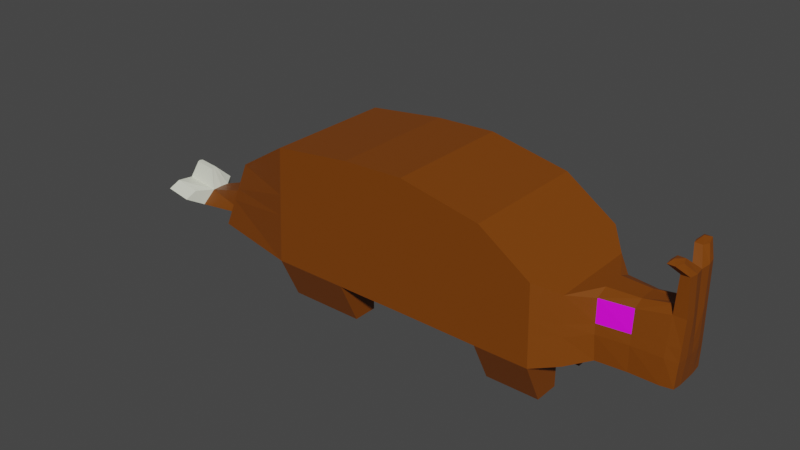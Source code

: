 # Source: rhinankly.blend  (saved by Blender 3.3.6; exported with 4.5.12 LTS)
import bpy
from mathutils import Matrix  # noqa: F401  (used for matrix-valued properties, if any)

bpy.ops.wm.read_factory_settings(use_empty=True)
scene = bpy.context.scene
scene.name = 'Scene'

# ---- collections
col_collection = bpy.data.collections.new('Collection'); scene.collection.children.link(col_collection)

# ---- images (referenced by path relative to the original .blend; pixels are not part of the script)
import os
ASSET_DIR = os.environ.get("B2B_ASSET_DIR", "")  # directory of the original .blend (textures are referenced by path, not embedded)
HERE = os.path.dirname(os.path.abspath(__file__))  # packed textures are extracted next to this script under _unpacked/

def load_image(name, relpath, width, height, colorspace="sRGB"):
    """Load a texture the original file referenced (path relative to the .blend, or extracted next to this script)."""
    p = next((c for c in (os.path.join(HERE, relpath), os.path.join(ASSET_DIR, relpath)) if relpath and os.path.exists(c)), "")
    if p:
        img = bpy.data.images.load(p, check_existing=True)
        img.name = name
    else:  # same state as the original file: an image datablock whose file is absent (Cycles renders it pink)
        img = bpy.data.images.new(name, width, height)
        img.source = "FILE"
        img.filepath = "//" + (relpath or name)
    img.colorspace_settings.name = colorspace
    return img
img_rhineye_png = load_image('rhineye.png', 'rhineye.png', 1024, 1024, 'sRGB')

# ---- materials (node trees are filled in below, after node groups)
mat_material_001 = bpy.data.materials.new('Material.001')
mat_material_001.use_transparent_shadow = False
mat_material_002 = bpy.data.materials.new('Material.002')
mat_material_002.use_transparent_shadow = False
mat_material_003 = bpy.data.materials.new('Material.003')
mat_material_003.use_transparent_shadow = False

# ---- material node trees
mat_material_001.use_nodes = True; mat_material_001.node_tree.nodes.clear()
_N = mat_material_001.node_tree.nodes; _L = mat_material_001.node_tree.links
n0 = _N.new('ShaderNodeBsdfPrincipled'); n0.name = 'Principled BSDF'; n0.location = (10, 300)
n0.distribution = 'GGX'
n0.subsurface_method = 'RANDOM_WALK_SKIN'
n0.inputs[0].default_value = (0.1981, 0.04971, 0.0, 1.0)
n0.inputs[3].default_value = 1.45
n0.inputs[27].default_value = (0.0, 0.0, 0.0, 1.0)
n0.inputs[28].default_value = 1.0
n1 = _N.new('ShaderNodeOutputMaterial'); n1.name = 'Material Output'; n1.location = (300, 300)
_L.new(n0.outputs[0], n1.inputs[0])
n1.is_active_output = True
mat_material_002.use_nodes = True; mat_material_002.node_tree.nodes.clear()
_N = mat_material_002.node_tree.nodes; _L = mat_material_002.node_tree.links
n0 = _N.new('ShaderNodeBsdfPrincipled'); n0.name = 'Principled BSDF'; n0.location = (10, 300)
n0.distribution = 'GGX'
n0.subsurface_method = 'RANDOM_WALK_SKIN'
n0.inputs[3].default_value = 1.45
n0.inputs[27].default_value = (0.0, 0.0, 0.0, 1.0)
n0.inputs[28].default_value = 1.0
n1 = _N.new('ShaderNodeOutputMaterial'); n1.name = 'Material Output'; n1.location = (300, 300)
n2 = _N.new('ShaderNodeTexImage'); n2.name = 'Image Texture'; n2.location = (-280, 275)
n2.image = img_rhineye_png
_L.new(n0.outputs[0], n1.inputs[0])
_L.new(n2.outputs[0], n0.inputs[0])
n1.is_active_output = True
mat_material_003.use_nodes = True; mat_material_003.node_tree.nodes.clear()
_N = mat_material_003.node_tree.nodes; _L = mat_material_003.node_tree.links
n0 = _N.new('ShaderNodeBsdfPrincipled'); n0.name = 'Principled BSDF'; n0.location = (10, 300)
n0.distribution = 'GGX'
n0.subsurface_method = 'RANDOM_WALK_SKIN'
n0.inputs[0].default_value = (0.78, 0.8, 0.6717, 1.0)
n0.inputs[3].default_value = 1.45
n0.inputs[27].default_value = (0.0, 0.0, 0.0, 1.0)
n0.inputs[28].default_value = 1.0
n1 = _N.new('ShaderNodeOutputMaterial'); n1.name = 'Material Output'; n1.location = (300, 300)
_L.new(n0.outputs[0], n1.inputs[0])
n1.is_active_output = True

# ---- world
world_world = bpy.data.worlds.new('World'); scene.world = world_world
world_world.use_nodes = True; world_world.node_tree.nodes.clear()
_N = world_world.node_tree.nodes; _L = world_world.node_tree.links
n0 = _N.new('ShaderNodeOutputWorld'); n0.name = 'World Output'; n0.location = (300, 300)
n1 = _N.new('ShaderNodeBackground'); n1.name = 'Background'; n1.location = (10, 300)
n1.inputs[0].default_value = (0.05088, 0.05088, 0.05088, 1.0)
_L.new(n1.outputs[0], n0.inputs[0])
n0.is_active_output = True
world_world.color = (0.05088, 0.05088, 0.05088)
world_world.use_sun_shadow = False
world_world.sun_shadow_jitter_overblur = 0.0

# ---- meshes
me_plane = bpy.data.meshes.new('Plane')
me_plane.from_pydata([(-1.0, 4.371e-08, 1.337), (1.0, 4.371e-08, 1.337), (-0.7387, -2.763e-07, 5.068), (1.065, -2.851e-07, 5.133), (3.401, 4.591e-08, 1.32), (3.401, -2.214e-07, 4.659), (-3.237, 4.371e-08, 1.337), (-3.058, -2.39e-07, 4.79), (-6.063, 4.371e-08, 1.337), (-5.132, -6.785e-08, 3.516), (5.54, 4.591e-08, 1.32), (5.458, -3.274e-08, 3.255), (7.81, 4.81e-08, 1.304), (7.673, 0.0, 3.24), (8.076, 0.0, 1.437), (8.055, -3.055e-08, 3.239), (7.728, -3.055e-08, 3.239), (8.055, -3.055e-08, 3.239), (-0.7387, -2.763e-07, 5.068), (-1.0, 4.371e-08, 1.337), (1.0, 4.371e-08, 1.337), (1.065, -2.851e-07, 5.133), (3.401, 4.591e-08, 1.32), (3.401, -2.214e-07, 4.659), (-3.058, -2.39e-07, 4.79), (-3.237, 4.371e-08, 1.337), (-5.132, -6.785e-08, 3.516), (-6.063, 4.371e-08, 1.337), (5.54, 4.591e-08, 1.32), (5.458, -3.274e-08, 3.255), (7.738, 0.0, 1.305), (7.779, 0.0, 3.366), (8.098, 0.0, 1.403), (8.126, 0.0, 3.24), (5.929, -3.229e-08, 3.251), (6.01, 4.636e-08, 1.317), (5.99, 0.0, 3.252), (6.064, 0.0, 1.316), (-0.7387, -1.914, 5.068), (-1.0, -1.914, 1.337), (1.0, -1.914, 1.337), (1.065, -1.914, 5.133), (3.401, -1.914, 1.32), (3.401, -1.914, 4.659), (-3.058, -1.914, 4.79), (-3.237, -1.914, 1.337), (-5.132, -1.314, 3.516), (-6.063, -1.314, 1.337), (5.54, -1.314, 1.32), (5.458, -1.314, 3.255), (7.74, -0.634, 1.406), (7.783, -0.5125, 3.264), (5.996, -0.7101, 3.11), (6.06, -0.7206, 1.416), (8.085, -0.615, 1.439), (8.131, -0.4992, 3.264), (8.099, -0.5536, 4.354), (8.098, 0.0, 4.333), (7.86, 0.0, 4.344), (7.855, -0.5536, 4.355), (7.871, -0.8983, 4.696), (7.871, -0.401, 4.692), (7.668, -0.401, 4.694), (7.667, -0.8983, 4.696), (7.733, -0.2431, 3.404), (8.17, -0.2439, 3.251), (7.734, -0.7109, 4.766), (6.064, -0.349, 1.316), (3.401, -0.5791, 4.659), (1.065, -0.5791, 5.133), (-3.058, -0.5791, 4.79), (-5.132, -0.5791, 3.516), (5.54, -0.5791, 1.32), (3.401, -0.5791, 1.32), (1.0, -0.5791, 1.337), (8.098, -0.3109, 1.404), (7.738, -0.3147, 1.305), (5.458, -0.5791, 3.255), (-1.0, -0.5791, 1.337), (-3.237, -0.5791, 1.337), (-0.7387, -0.5791, 5.068), (5.99, -0.3444, 3.252), (-6.063, -0.5791, 1.337), (8.139, -0.2934, 4.341), (7.818, -0.2934, 4.351), (7.943, -0.6104, 4.669), (7.618, -0.6104, 4.671), (-5.677, 0.0, 2.238), (8.108, 0.0, 2.159), (-5.677, 0.0, 2.238), (8.146, 0.0, 2.142), (-0.8919, -1.914, 2.88), (1.027, -1.914, 2.907), (3.401, -1.914, 2.702), (-3.163, -1.914, 2.766), (-5.677, -1.314, 2.238), (5.506, -1.314, 2.121), (7.752, -0.6224, 2.154), (8.112, -0.5746, 2.153), (6.031, -0.7646, 2.159), (8.152, -0.2816, 2.147), (-5.677, -0.5791, 2.238), (-7.806, 0.0, 1.57), (-8.067, 0.0, 1.026), (-8.107, -0.481, 1.024), (-7.823, -0.2838, 1.552), (-9.004, 0.0, 1.662), (-9.245, 0.0, 1.254), (-9.191, -0.432, 1.243), (-8.913, -0.2341, 1.655), (-8.42, -0.9165, 1.251), (-8.18, -0.7235, 1.547), (-9.185, -0.9165, 1.403), (-8.944, -0.7235, 1.699), (-8.07, 0.0, 2.111), (-8.07, -0.09384, 2.111), (-8.742, 0.0, 2.193), (-8.702, -0.09384, 2.184), (-3.237, -1.314, 0.03616), (-1.0, -1.314, 0.03616), (-1.0, -0.5791, 0.03616), (-3.237, -0.5791, 0.03616), (4.901, 0.0, 3.636), (4.96, 0.0, 1.32), (4.901, 0.0, 3.636), (4.96, 0.0, 1.32), (4.901, -1.914, 3.636), (4.96, -1.914, 1.32), (4.901, -0.5791, 3.636), (4.96, -0.5791, 1.32), (4.935, -1.914, 2.278), (3.401, -0.5791, 0.09654), (3.401, -1.314, 0.09654), (4.96, -0.5791, 0.09654), (4.96, -1.314, 0.09654), (6.91, 4.723e-08, 1.31), (6.91, 0.0, 1.31), (6.839, 0.0, 3.246), (6.885, 0.0, 3.249), (6.909, -0.6383, 1.411), (6.89, -0.5709, 3.111), (6.891, -0.2766, 3.251), (6.91, -0.3147, 1.31), (6.901, -0.6545, 2.157), (8.092, 0.0, 2.492), (8.14, 0.0, 2.48), (1.039, -1.914, 3.593), (3.401, -1.914, 3.305), (5.491, -1.314, 2.47), (7.762, -0.5886, 2.496), (8.118, -0.5514, 2.495), (6.02, -0.7478, 2.452), (-5.509, -0.5791, 2.632), (-5.509, 0.0, 2.632), (-5.509, 0.0, 2.632), (-0.8447, -1.914, 3.554), (-3.131, -1.914, 3.389), (-5.509, -1.314, 2.632), (8.158, -0.2699, 2.487), (4.925, -1.914, 2.696), (6.898, -0.6288, 2.451)], [], [(3, 2, 18, 21), (87, 8, 27, 89), (34, 11, 29, 36), (2, 7, 24, 18), (0, 1, 20, 19), (6, 0, 19, 25), (123, 10, 28, 125), (13, 15, 17, 16), (129, 72, 48, 127), (128, 68, 43, 126), (76, 75, 54, 50), (74, 73, 42, 40), (72, 67, 53, 48), (64, 51, 59, 84), (68, 69, 41, 43), (135, 12, 30, 136), (8, 6, 25, 27), (144, 15, 33, 145), (7, 9, 26, 24), (5, 3, 21, 23), (15, 13, 31, 33), (1, 4, 22, 20), (12, 14, 32, 30), (122, 5, 23, 124), (10, 35, 37, 28), (70, 71, 46, 44), (137, 34, 36, 138), (155, 146, 41, 38), (92, 40, 42, 93), (155, 38, 44, 156), (156, 44, 46, 157), (130, 127, 48, 96), (143, 139, 50, 97), (97, 50, 54, 98), (96, 48, 53, 99), (39, 45, 118, 119), (78, 74, 40, 39), (80, 70, 44, 38), (81, 77, 49, 52), (101, 82, 47, 95), (69, 80, 38, 41), (142, 76, 50, 139), (82, 79, 45, 47), (158, 65, 55, 150), (141, 81, 52, 140), (59, 56, 60, 63), (51, 55, 56, 59), (65, 33, 57, 83), (33, 31, 58, 57), (61, 62, 66), (84, 59, 63, 86), (57, 58, 62, 61), (83, 57, 61, 85), (58, 84, 86, 62), (60, 85, 61, 66), (63, 60, 66), (62, 86, 63, 66), (56, 83, 85, 60), (55, 65, 83, 56), (138, 36, 81, 141), (145, 33, 65, 158), (27, 25, 79, 82), (136, 30, 76, 142), (21, 18, 80, 69), (89, 27, 103, 102), (36, 29, 77, 81), (18, 24, 70, 80), (19, 20, 74, 78), (25, 19, 78, 79), (24, 26, 71, 70), (23, 21, 69, 68), (31, 64, 84, 58), (28, 37, 67, 72), (20, 22, 73, 74), (30, 32, 75, 76), (124, 23, 68, 128), (125, 28, 72, 129), (154, 89, 101, 152), (32, 90, 100, 75), (75, 100, 98, 54), (152, 101, 95, 157), (148, 96, 99, 151), (149, 97, 98, 150), (160, 143, 97, 149), (159, 130, 96, 148), (45, 94, 95, 47), (39, 91, 94, 45), (146, 92, 93, 147), (39, 40, 92, 91), (14, 88, 90, 32), (153, 87, 89, 154), (109, 108, 112, 113), (101, 89, 102, 105), (27, 82, 104, 103), (82, 101, 105, 104), (106, 107, 108, 109), (102, 103, 107, 106), (102, 106, 116, 114), (103, 104, 108, 107), (110, 111, 113, 112), (104, 105, 111, 110), (108, 104, 110, 112), (105, 109, 113, 111), (115, 114, 116, 117), (106, 109, 117, 116), (105, 102, 114, 115), (109, 105, 115, 117), (121, 120, 119, 118), (45, 79, 121, 118), (79, 78, 120, 121), (78, 39, 119, 120), (147, 93, 130, 159), (22, 125, 129, 73), (29, 124, 128, 77), (93, 42, 127, 130), (11, 122, 124, 29), (77, 128, 126, 49), (73, 129, 133, 131), (4, 123, 125, 22), (131, 133, 134, 132), (127, 42, 132, 134), (42, 73, 131, 132), (129, 127, 134, 133), (151, 99, 143, 160), (37, 136, 142, 67), (31, 138, 141, 64), (64, 141, 140, 51), (67, 142, 139, 53), (99, 53, 139, 143), (13, 137, 138, 31), (35, 135, 136, 37), (52, 151, 160, 140), (43, 147, 159, 126), (9, 153, 154, 26), (41, 146, 147, 43), (126, 159, 148, 49), (140, 160, 149, 51), (51, 149, 150, 55), (49, 148, 151, 52), (71, 152, 157, 46), (26, 154, 152, 71), (90, 145, 158, 100), (100, 158, 150, 98), (94, 156, 157, 95), (91, 155, 156, 94), (91, 92, 146, 155), (88, 144, 145, 90)])
me_plane.polygons.foreach_set('material_index', [0, 0, 0, 0, 0, 0, 0, 0, 0, 0, 0, 0, 0, 0, 0, 0, 0, 0, 0, 0, 0, 0, 0, 0, 0, 0, 0, 0, 0, 0, 0, 0, 0, 0, 0, 0, 0, 0, 0, 0, 0, 0, 0, 0, 0, 0, 0, 0, 0, 0, 0, 0, 0, 0, 0, 0, 0, 0, 0, 0, 0, 0, 0, 0, 0, 0, 0, 0, 0, 0, 0, 0, 0, 0, 0, 0, 0, 0, 0, 0, 0, 0, 0, 0, 0, 0, 0, 0, 0, 0, 0, 2, 0, 0, 0, 0, 0, 0, 0, 2, 2, 2, 2, 2, 2, 2, 2, 0, 0, 0, 0, 0, 0, 0, 0, 0, 0, 0, 0, 0, 0, 0, 0, 0, 0, 0, 0, 0, 0, 0, 0, 1, 0, 0, 0, 0, 0, 0, 0, 0, 0, 0, 0, 0, 0, 0, 0])
_uv = me_plane.uv_layers.new(name='UVMap')
_uv.uv.foreach_set('vector', [0.0, 0.0, 0.0, 0.0, 0.0, 0.0, 0.0, 0.0, 0.0, 0.0, 0.0, 0.0, 0.0, 0.0, 0.0, 0.0, 1.0, 1.0, 1.0, 1.0, 1.0, 1.0, 1.0, 1.0, 0.0, 0.0, 0.0, 0.0, 0.0, 0.0, 0.0, 0.0, 0.0, 0.0, 0.0, 0.0, 0.0, 0.0, 0.0, 0.0, 0.0, 0.0, 0.0, 0.0, 0.0, 0.0, 0.0, 0.0, 0.0, 0.0, 0.0, 0.0, 0.0, 0.0, 0.0, 0.0, 1.0, 1.0, 1.0, 1.0, 1.0, 1.0, 1.0, 1.0, 0.0, 0.0, 0.0, 0.0, 0.0, 0.0, 0.0, 0.0, 0.0, 0.0, 0.0, 0.0, 0.0, 0.0, 0.0, 0.0, 0.0, 0.0, 0.0, 0.0, 0.0, 0.0, 0.0, 0.0, 0.0, 0.0, 0.0, 0.0, 0.0, 0.0, 0.0, 0.0, 1.0, 0.0, 1.0, 0.0, 1.0, 0.0, 1.0, 0.0, 1.0, 1.0, 1.0, 1.0, 1.0, 1.0, 1.0, 1.0, 0.0, 0.0, 0.0, 0.0, 0.0, 0.0, 0.0, 0.0, 1.0, 1.49e-08, 1.0, 0.0, 1.0, 0.0, 1.0, 0.0, 0.0, 0.0, 0.0, 0.0, 0.0, 0.0, 0.0, 0.0, 0.0, 0.0, 0.0, 0.0, 0.0, 0.0, 0.0, 0.0, 0.0, 0.0, 0.0, 0.0, 0.0, 0.0, 0.0, 0.0, 0.0, 0.0, 0.0, 0.0, 0.0, 0.0, 0.0, 0.0, 1.0, 1.0, 1.0, 1.0, 1.0, 1.0, 1.0, 1.0, 0.0, 0.0, 0.0, 0.0, 0.0, 0.0, 0.0, 0.0, 0.0, 0.0, 0.0, 0.0, 0.0, 0.0, 0.0, 0.0, 0.0, 0.0, 0.0, 0.0, 0.0, 0.0, 0.0, 0.0, 1.0, 0.0, 1.0, 2.98e-08, 1.0, 0.0, 1.0, 0.0, 0.0, 0.0, 0.0, 0.0, 0.0, 0.0, 0.0, 0.0, 1.0, 1.0, 1.0, 1.0, 1.0, 1.0, 1.0, 1.0, 0.0, 0.5943, 1.0, 0.5943, 1.0, 1.0, 0.0, 1.0, 1.0, 0.4138, 1.0, 0.0, 1.0, 0.0, 1.0, 0.4138, 0.0, 0.5943, 0.0, 1.0, 0.0, 1.0, 0.0, 0.5943, 0.0, 0.5943, 0.0, 1.0, 0.0, 1.0, 0.0, 0.5943, 1.0, 0.4138, 1.0, 0.0, 1.0, 0.0, 1.0, 0.4138, 1.0, 0.4138, 1.0, 0.0, 1.0, 0.0, 1.0, 0.4138, 1.0, 0.4138, 1.0, 0.0, 1.0, 0.0, 1.0, 0.4138, 1.0, 0.4138, 1.0, 0.0, 1.0, 0.0, 1.0, 0.4138, 0.0, 0.0, 0.0, 0.0, 0.0, 0.0, 0.0, 0.0, 0.0, 0.0, 0.0, 0.0, 0.0, 0.0, 0.0, 0.0, 0.0, 0.0, 0.0, 0.0, 0.0, 0.0, 0.0, 0.0, 1.0, 1.0, 1.0, 1.0, 1.0, 1.0, 1.0, 1.0, 0.0, 0.0, 0.0, 0.0, 0.0, 0.0, 0.0, 0.0, 0.0, 0.0, 0.0, 0.0, 0.0, 0.0, 0.0, 0.0, 1.0, 0.0, 1.0, 0.0, 1.0, 0.0, 1.0, 0.0, 0.0, 0.0, 0.0, 0.0, 0.0, 0.0, 0.0, 0.0, 0.0, 0.0, 0.0, 0.0, 0.0, 0.0, 0.0, 0.0, 1.0, 1.0, 1.0, 1.0, 1.0, 1.0, 1.0, 1.0, 1.0, 1.0, 1.0, 1.0, 1.0, 1.0, 1.0, 1.0, 1.0, 1.0, 1.0, 1.0, 1.0, 1.0, 1.0, 1.0, 0.0, 0.0, 0.0, 0.0, 0.0, 0.0, 0.0, 0.0, 1.0, 1.0, 1.0, 1.0, 1.0, 1.0, 1.0, 1.0, 1.0, 1.0, 1.0, 1.0, 1.0, 1.0, 1.0, 1.0, 1.0, 1.0, 1.0, 1.0, 1.0, 1.0, 1.0, 1.0, 1.0, 1.0, 1.0, 1.0, 1.0, 1.0, 0.0, 0.0, 0.0, 0.0, 0.0, 0.0, 0.0, 0.0, 1.0, 1.0, 1.0, 1.0, 1.0, 1.0, 1.0, 1.0, 0.0, 0.0, 0.0, 0.0, 0.0, 0.0, 0.0, 0.0, 1.0, 1.0, 1.0, 1.0, 1.0, 1.0, 1.0, 1.0, 1.0, 1.0, 1.0, 1.0, 1.0, 1.0, 0.0, 0.0, 0.0, 0.0, 0.0, 0.0, 0.0, 0.0, 0.0, 0.0, 0.0, 0.0, 0.0, 0.0, 0.0, 0.0, 1.0, 1.0, 1.0, 1.0, 1.0, 1.0, 1.0, 1.0, 0.0, 0.0, 0.0, 0.0, 0.0, 0.0, 0.0, 0.0, 0.0, 0.0, 0.0, 0.0, 0.0, 0.0, 0.0, 0.0, 1.0, 0.0, 1.0, 0.0, 1.0, 0.0, 1.0, 0.0, 0.0, 0.0, 0.0, 0.0, 0.0, 0.0, 0.0, 0.0, 0.0, 0.0, 0.0, 0.0, 0.0, 0.0, 0.0, 0.0, 1.0, 1.0, 1.0, 1.0, 1.0, 1.0, 1.0, 1.0, 0.0, 0.0, 0.0, 0.0, 0.0, 0.0, 0.0, 0.0, 0.0, 0.0, 0.0, 0.0, 0.0, 0.0, 0.0, 0.0, 0.0, 0.0, 0.0, 0.0, 0.0, 0.0, 0.0, 0.0, 0.0, 0.0, 0.0, 0.0, 0.0, 0.0, 0.0, 0.0, 0.0, 0.0, 0.0, 0.0, 0.0, 0.0, 0.0, 0.0, 1.0, 1.0, 1.0, 1.0, 1.0, 1.0, 1.0, 1.0, 1.0, 0.0, 1.0, 0.0, 1.0, 0.0, 1.0, 0.0, 0.0, 0.0, 0.0, 0.0, 0.0, 0.0, 0.0, 0.0, 0.0, 0.0, 0.0, 0.0, 0.0, 0.0, 0.0, 0.0, 0.0, 0.0, 0.0, 0.0, 0.0, 0.0, 0.0, 0.0, 0.0, 0.0, 0.0, 0.0, 0.0, 0.0, 0.0, 0.0, 0.0, 0.0, 0.0, 0.0, 0.0, 0.0, 0.0, 0.0, 0.0, 0.0, 0.0, 0.0, 0.0, 0.0, 0.0, 0.0, 0.0, 0.0, 0.0, 0.0, 0.0, 0.0, 0.0, 0.0, 0.0, 0.0, 0.0, 0.0, 0.0, 0.0, 0.0, 0.0, 1.0, 0.5943, 1.0, 0.4138, 1.0, 0.4138, 1.0, 0.5943, 1.0, 0.5943, 1.0, 0.4138, 1.0, 0.4138, 1.0, 0.5943, 1.0, 0.5943, 1.0, 0.4138, 1.0, 0.4138, 1.0, 0.5943, 1.0, 0.5943, 1.0, 0.4138, 1.0, 0.4138, 1.0, 0.5943, 0.0, 0.0, 0.0, 0.4138, 0.0, 0.4138, 0.0, 0.0, 0.0, 0.0, 0.0, 0.4138, 0.0, 0.4138, 0.0, 0.0, 1.0, 0.5943, 1.0, 0.4138, 1.0, 0.4138, 1.0, 0.5943, 0.0, 0.0, 1.0, 0.0, 1.0, 0.4138, 0.0, 0.4138, 0.0, 0.0, 0.0, 0.0, 0.0, 0.0, 0.0, 0.0, 0.0, 0.0, 0.0, 0.0, 0.0, 0.0, 0.0, 0.0, 0.0, 0.0, 0.0, 0.0, 0.0, 0.0, 0.0, 0.0, 0.0, 0.0, 0.0, 0.0, 0.0, 0.0, 0.0, 0.0, 0.0, 0.0, 0.0, 0.0, 0.0, 0.0, 0.0, 0.0, 0.0, 0.0, 0.0, 0.0, 0.0, 0.0, 0.0, 0.0, 0.0, 0.0, 0.0, 0.0, 0.0, 0.0, 0.0, 0.0, 0.0, 0.0, 0.0, 0.0, 0.0, 0.0, 0.0, 0.0, 0.0, 0.0, 0.0, 0.0, 0.0, 0.0, 0.0, 0.0, 0.0, 0.0, 0.0, 0.0, 0.0, 0.0, 0.0, 0.0, 0.0, 0.0, 0.0, 0.0, 0.0, 0.0, 0.0, 0.0, 0.0, 0.0, 0.0, 0.0, 0.0, 0.0, 0.0, 0.0, 0.0, 0.0, 0.0, 0.0, 0.0, 0.0, 0.0, 0.0, 0.0, 0.0, 0.0, 0.0, 0.0, 0.0, 0.0, 0.0, 0.0, 0.0, 0.0, 0.0, 0.0, 0.0, 0.0, 0.0, 0.0, 0.0, 0.0, 0.0, 0.0, 0.0, 0.0, 0.0, 0.0, 0.0, 0.0, 0.0, 0.0, 0.0, 0.0, 0.0, 0.0, 0.0, 0.0, 0.0, 0.0, 0.0, 0.0, 0.0, 0.0, 0.0, 0.0, 0.0, 0.0, 0.0, 0.0, 0.0, 0.0, 0.0, 0.0, 0.0, 0.0, 0.0, 0.0, 0.0, 0.0, 0.0, 0.0, 0.0, 0.0, 0.0, 0.0, 0.0, 0.0, 0.0, 0.0, 0.0, 0.0, 0.0, 0.0, 0.0, 1.0, 0.5943, 1.0, 0.4138, 1.0, 0.4138, 1.0, 0.5943, 0.0, 0.0, 0.0, 0.0, 0.0, 0.0, 0.0, 0.0, 0.0, 0.0, 0.0, 0.0, 0.0, 0.0, 0.0, 0.0, 1.0, 0.4138, 1.0, 0.0, 1.0, 0.0, 1.0, 0.4138, 0.0, 0.0, 0.0, 0.0, 0.0, 0.0, 0.0, 0.0, 0.0, 0.0, 0.0, 0.0, 0.0, 0.0, 0.0, 0.0, 0.0, 0.0, 0.0, 0.0, 0.0, 0.0, 0.0, 0.0, 0.0, 0.0, 0.0, 0.0, 0.0, 0.0, 0.0, 0.0, 0.0, 0.0, 0.0, 0.0, 0.0, 0.0, 0.0, 0.0, 1.0, 0.0, 1.0, 0.0, 1.0, 0.0, 1.0, 0.0, 0.0, 0.0, 0.0, 0.0, 0.0, 0.0, 0.0, 0.0, 0.0, 0.0, 0.0, 0.0, 0.0, 0.0, 0.0, 0.0, 1.0, 0.5943, 1.0, 0.4138, 1.0, 0.4138, 1.0, 0.5943, 1.0, 0.0, 1.0, 0.0, 1.0, 0.0, 1.0, 0.0, 1.0, 1.0, 1.0, 1.0, 1.0, 1.0, 1.0, 1.0, 1.0, 1.0, 1.0, 1.0, 1.0, 1.0, 1.0, 1.0, 1.0, 0.0, 1.0, 0.0, 1.0, 0.0, 1.0, 0.0, 1.0, 0.4138, 1.0, 0.0, 1.0, 0.0, 1.0, 0.4138, 1.0, 1.0, 1.0, 1.0, 1.0, 1.0, 1.0, 1.0, 1.0, 2.98e-08, 1.0, 1.49e-08, 1.0, 0.0, 1.0, 0.0, 0.009709, 1.0, 0.0, 0.006098, 1.01, 0.02571, 1.0, 1.02, 1.0, 1.0, 1.0, 0.5943, 1.0, 0.5943, 1.0, 1.0, 0.0, 0.0, 0.0, 0.0, 0.0, 0.0, 0.0, 0.0, 1.0, 1.0, 1.0, 0.5943, 1.0, 0.5943, 1.0, 1.0, 1.0, 1.0, 1.0, 0.5943, 1.0, 0.5943, 1.0, 1.0, 1.0, 1.0, 1.0, 0.5943, 1.0, 0.5943, 1.0, 1.0, 1.0, 1.0, 1.0, 0.5943, 1.0, 0.5943, 1.0, 1.0, 1.0, 1.0, 1.0, 0.5943, 1.0, 0.5943, 1.0, 1.0, 0.0, 0.0, 0.0, 0.0, 0.0, 0.0, 0.0, 0.0, 0.0, 0.0, 0.0, 0.0, 0.0, 0.0, 0.0, 0.0, 0.0, 0.0, 0.0, 0.0, 0.0, 0.0, 0.0, 0.0, 0.0, 0.0, 0.0, 0.0, 0.0, 0.0, 0.0, 0.0, 0.0, 0.4138, 0.0, 0.5943, 0.0, 0.5943, 0.0, 0.4138, 0.0, 0.4138, 0.0, 0.5943, 0.0, 0.5943, 0.0, 0.4138, 0.0, 0.4138, 1.0, 0.4138, 1.0, 0.5943, 0.0, 0.5943, 0.0, 0.0, 0.0, 0.0, 0.0, 0.0, 0.0, 0.0])
me_plane.materials.append(mat_material_001)
me_plane.materials.append(mat_material_002)
me_plane.materials.append(mat_material_003)
me_plane.update()

# ---- objects
ob_plane = bpy.data.objects.new('Plane', me_plane)

# ---- transforms, parenting, visibility, modifiers, constraints
ob_plane.location = (0.0, 0.0, 0.0)
_m = ob_plane.modifiers.new('Mirror', 'MIRROR')
_m.use_axis = (False, True, False)
_m.use_clip = True

# ---- collection membership
col_collection.objects.link(ob_plane)

# ---- scene / render settings (as saved in the file)
scene.frame_start = 1; scene.frame_end = 250; scene.frame_set(1)
scene.render.engine = 'BLENDER_EEVEE_NEXT'
scene.cycles.sampling_pattern = 'TABULATED_SOBOL'
scene.cycles.use_light_tree = False
scene.view_settings.view_transform = 'Filmic'
bpy.context.view_layer.update()

# ---- added for rendering (the .blend has no active camera and no usable light): camera, sun
cam_auto = bpy.data.cameras.new('AutoCamera')
cam_auto.lens = 50.0
cam_auto.sensor_width = 36.0
cam_auto.clip_end = 1000.0
ob_auto_camera = bpy.data.objects.new('AutoCamera', cam_auto)
scene.collection.objects.link(ob_auto_camera)
ob_auto_camera.location = (16.6209, -20.5897, 16.311)
ob_auto_camera.rotation_euler = (1.09748, -7.21219e-08, 0.694738)
scene.camera = ob_auto_camera
light_auto_sun = bpy.data.lights.new('AutoSun', 'SUN')
light_auto_sun.energy = 3.0
light_auto_sun.angle = 0.0523599
ob_auto_sun = bpy.data.objects.new('AutoSun', light_auto_sun)
scene.collection.objects.link(ob_auto_sun)
ob_auto_sun.rotation_euler = (0.872665, 0.174533, 0.523599)
bpy.context.view_layer.update()
